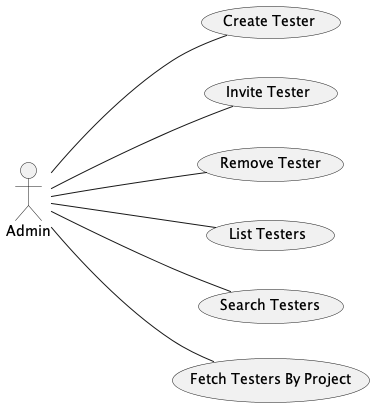

The diagram above was rendered by PlantUML. Its source (embedded in the PNG):
@startuml TesterUsesCases
left to right direction
Admin --- (Create Tester)
Admin --- (Invite Tester)
Admin --- (Remove Tester)
Admin --- (List Testers)
Admin --- (Search Testers) 
Admin --- (Fetch Testers By Project)
@enduml